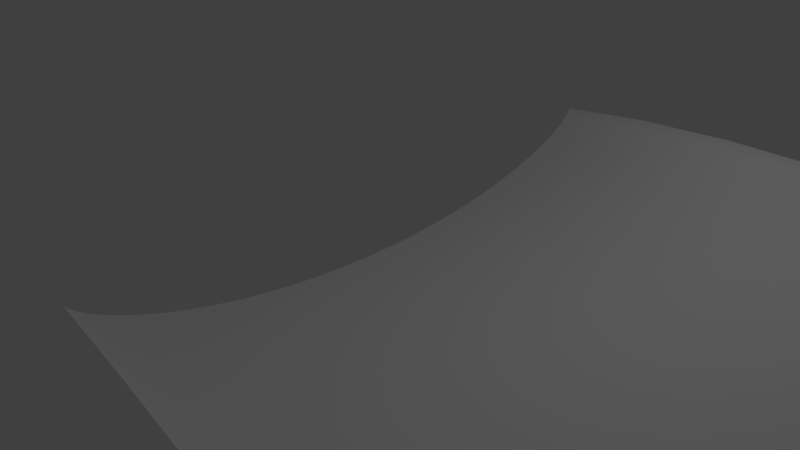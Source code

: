 # Source: track3.blend  (saved by Blender 2.72.0; exported with 4.5.12 LTS)
import bpy
from mathutils import Matrix  # noqa: F401  (used for matrix-valued properties, if any)

bpy.ops.wm.read_factory_settings(use_empty=True)
scene = bpy.context.scene
scene.name = 'Scene'

# ---- collections
col_collection_1 = bpy.data.collections.new('Collection 1'); scene.collection.children.link(col_collection_1)

# ---- world
world_world = bpy.data.worlds.new('World'); scene.world = world_world
world_world.color = (0.05088, 0.05088, 0.05088)
world_world.use_sun_shadow = False
world_world.sun_shadow_jitter_overblur = 0.0
world_world.cycles.sampling_method = 'MANUAL'
world_world.cycles.sample_map_resolution = 256

# ---- cameras
cam_camera = bpy.data.cameras.new('Camera')
cam_camera.clip_end = 100.0
cam_camera.lens = 35.0
cam_camera.sensor_width = 32.0
cam_camera.sensor_height = 18.0
cam_camera.ortho_scale = 7.314
cam_camera.dof.focus_distance = 0.0
cam_camera.dof.aperture_fstop = 128.0

# ---- lights
light_lamp = bpy.data.lights.new('Lamp', 'POINT')
light_lamp.transmission_factor = 0.0
light_lamp.cutoff_distance = 30.0
light_lamp.energy = 100.0
light_lamp.shadow_buffer_clip_start = 1.001
light_lamp.shadow_soft_size = 0.1
light_lamp.shadow_maximum_resolution = 0.006
light_lamp.use_absolute_resolution = True
light_lamp.cycles.use_multiple_importance_sampling = False

# ---- curves / text
cu_beziercurve_001 = bpy.data.curves.new('BezierCurve.001', 'CURVE')
cu_beziercurve_001.dimensions = '2D'
_sp = cu_beziercurve_001.splines.new('BEZIER'); _sp.bezier_points.add(4)
_sp.bezier_points.foreach_set('co', [-4.0, 1.0, 0.0, -2.938, 0.4062, 0.0, 0.0, 0.0, 0.0, 2.938, 0.4062, 0.0, 4.0, 1.0, 0.0])
_sp.bezier_points.foreach_set('handle_left', [-4.0, 2.0, 0.0, -3.625, 0.625, 0.0, -1.25, 0.0, 0.0, 2.25, 0.1875, 0.0, 4.0, 0.875, 0.0])
_sp.bezier_points.foreach_set('handle_right', [-4.0, 0.875, 0.0, -2.25, 0.1875, 0.0, 1.25, 0.0, 0.0, 3.625, 0.625, 0.0, 4.0, 2.0, 0.0])
for _p, _l, _r in zip(_sp.bezier_points, ['ALIGNED', 'ALIGNED', 'ALIGNED', 'ALIGNED', 'ALIGNED'], ['ALIGNED', 'ALIGNED', 'ALIGNED', 'ALIGNED', 'ALIGNED']): _p.handle_left_type = _l; _p.handle_right_type = _r
_sp.order_u = 0
_sp.order_v = 0
_sp.resolution_u = 8
cu_beziercurve_001.use_path = True
cu_beziercurve_001.use_path_clamp = True
cu_beziercurve_001.bevel_resolution = 0
cu_beziercurve_001.fill_mode = 'BOTH'
cu_beziercurve = bpy.data.curves.new('BezierCurve', 'CURVE')
cu_beziercurve.dimensions = '3D'
_sp = cu_beziercurve.splines.new('BEZIER'); _sp.bezier_points.add(10)
_sp.bezier_points.foreach_set('co', [0.0, 0.0, 0.0, 15.0, 0.0, -4.0, 50.0, 0.0, -26.0, 65.0, 0.0, -30.0, 65.0, -30.0, -30.0, 50.0, -30.0, -34.0, 5.0, -30.0, -46.0, -20.0, -30.0, -50.0, -20.0, -80.0, -50.0, 5.0, -80.0, -54.0, 50.0, -80.0, -70.0])
_sp.bezier_points.foreach_set('handle_left', [-14.0, 0.0, 0.0, 9.444, 0.0, -1.579, 35.2, 0.0, -19.55, 60.0, 0.0, -30.0, 84.78, -30.0, -30.0, 55.86, -30.0, -32.44, 22.78, -30.0, -42.22, -10.0, -30.0, -50.0, -49.95, -80.0, -50.0, -4.577, -80.0, -51.55, 32.43, -80.0, -63.75])
_sp.bezier_points.foreach_set('handle_right', [5.0, 0.0, 0.0, 29.8, 0.0, -10.45, 55.56, 0.0, -28.42, 84.16, 0.0, -30.0, 60.0, -30.0, -30.0, 32.43, -30.0, -38.68, -4.668, -30.0, -48.06, -49.67, -30.0, -50.0, -10.0, -80.0, -50.0, 23.07, -80.0, -58.62, 67.57, -80.0, -76.25])
for _p, _l, _r in zip(_sp.bezier_points, ['ALIGNED', 'AUTO', 'AUTO', 'ALIGNED', 'ALIGNED', 'AUTO', 'AUTO', 'ALIGNED', 'ALIGNED', 'AUTO', 'AUTO'], ['ALIGNED', 'AUTO', 'AUTO', 'ALIGNED', 'ALIGNED', 'AUTO', 'AUTO', 'ALIGNED', 'ALIGNED', 'AUTO', 'AUTO']): _p.handle_left_type = _l; _p.handle_right_type = _r
_sp.bezier_points.foreach_set('tilt', [0.0, 0.5236, 0.5236, 0.5236, 0.5236, 0.0, 0.0, 0.0, 0.0, 0.0, 0.0])
_sp.order_u = 0
_sp.order_v = 0
cu_beziercurve.use_path = True
cu_beziercurve.use_path_clamp = True
cu_beziercurve.bevel_mode = 'OBJECT'
cu_beziercurve.bevel_resolution = 0
cu_beziercurve.fill_mode = 'HALF'

# ---- objects
ob_beziercurve_001 = bpy.data.objects.new('BezierCurve.001', cu_beziercurve_001)
ob_beziercurve = bpy.data.objects.new('BezierCurve', cu_beziercurve)
ob_lamp = bpy.data.objects.new('Lamp', light_lamp)
ob_camera = bpy.data.objects.new('Camera', cam_camera)

# ---- transforms, parenting, visibility, modifiers, constraints
ob_beziercurve_001.location = (0.0, -4.0, 0.0)
ob_beziercurve_001.lineart.crease_threshold = 0.0
ob_beziercurve.location = (0.0, 0.0, 0.0)
ob_beziercurve.lineart.crease_threshold = 0.0
ob_lamp.location = (4.076, 1.005, 5.904)
ob_lamp.rotation_euler = (0.6503, 0.05522, 1.866)
ob_lamp.lock_rotations_4d = False
ob_lamp.empty_display_type = 'ARROWS'
ob_lamp.color = (0.0, 0.0, 0.0, 0.0)
ob_lamp.lineart.crease_threshold = 0.0
ob_camera.location = (7.481, -6.508, 5.344)
ob_camera.rotation_euler = (1.109, 0.01082, 0.8149)
ob_camera.lock_rotations_4d = False
ob_camera.empty_display_type = 'ARROWS'
ob_camera.color = (0.0, 0.0, 0.0, 0.0)
ob_camera.display_type = 'WIRE'
ob_camera.lineart.crease_threshold = 0.0
cu_beziercurve.bevel_object = ob_beziercurve_001

# ---- collection membership
col_collection_1.objects.link(ob_beziercurve_001)
col_collection_1.objects.link(ob_beziercurve)
col_collection_1.objects.link(ob_lamp)
col_collection_1.objects.link(ob_camera)

# ---- scene / render settings (as saved in the file)
scene.camera = ob_camera
scene.frame_start = 1; scene.frame_end = 250; scene.frame_set(1)
scene.render.engine = 'BLENDER_EEVEE_NEXT'
scene.render.resolution_percentage = 50
scene.render.dither_intensity = 0.0
scene.cycles.use_denoising = False
scene.cycles.samples = 10
scene.cycles.sampling_pattern = 'TABULATED_SOBOL'
scene.cycles.light_sampling_threshold = 0.0
scene.cycles.use_adaptive_sampling = False
scene.cycles.use_light_tree = False
scene.cycles.blur_glossy = 0.0
scene.cycles.pixel_filter_type = 'GAUSSIAN'
scene.cycles.sample_clamp_indirect = 0.0
scene.view_settings.view_transform = 'Standard'
bpy.context.view_layer.update()
